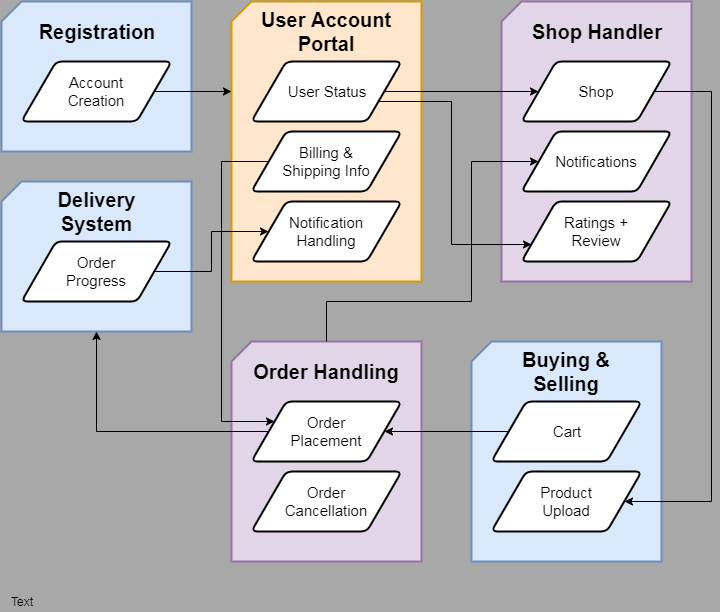

The diagram above was exported from draw.io. Its source (the exported page's mxGraphModel, read from the mxfile embedded in the PNG):
<mxGraphModel dx="1078" dy="550" grid="1" gridSize="10" guides="1" tooltips="1" connect="1" arrows="1" fold="1" page="1" pageScale="1" pageWidth="850" pageHeight="1100" background="#A8A8A8" math="0" shadow="0">
  <root>
    <mxCell id="0" />
    <mxCell id="1" parent="0" />
    <mxCell id="h6OvBBW61xy4SF_KxKl9-6" value="" style="group" vertex="1" connectable="0" parent="1">
      <mxGeometry x="70" y="50" width="190" height="150" as="geometry" />
    </mxCell>
    <mxCell id="h6OvBBW61xy4SF_KxKl9-1" value="" style="verticalLabelPosition=bottom;verticalAlign=top;html=1;strokeWidth=2;shape=card;whiteSpace=wrap;size=20;arcSize=12;fillColor=#dae8fc;strokeColor=#6c8ebf;" vertex="1" parent="h6OvBBW61xy4SF_KxKl9-6">
      <mxGeometry width="190" height="150" as="geometry" />
    </mxCell>
    <mxCell id="h6OvBBW61xy4SF_KxKl9-3" value="&lt;b&gt;&lt;font style=&quot;font-size: 20px&quot;&gt;Registration&lt;/font&gt;&lt;/b&gt;" style="text;html=1;align=center;verticalAlign=middle;whiteSpace=wrap;rounded=0;" vertex="1" parent="h6OvBBW61xy4SF_KxKl9-6">
      <mxGeometry x="75" y="20" width="40" height="20" as="geometry" />
    </mxCell>
    <mxCell id="h6OvBBW61xy4SF_KxKl9-4" value="" style="shape=parallelogram;html=1;strokeWidth=2;perimeter=parallelogramPerimeter;whiteSpace=wrap;rounded=1;arcSize=12;size=0.23;" vertex="1" parent="h6OvBBW61xy4SF_KxKl9-6">
      <mxGeometry x="20" y="60" width="150" height="60" as="geometry" />
    </mxCell>
    <mxCell id="h6OvBBW61xy4SF_KxKl9-5" value="&lt;font style=&quot;font-size: 15px&quot;&gt;Account Creation&lt;/font&gt;" style="text;html=1;strokeColor=none;fillColor=none;align=center;verticalAlign=middle;whiteSpace=wrap;rounded=0;" vertex="1" parent="h6OvBBW61xy4SF_KxKl9-6">
      <mxGeometry x="50" y="80" width="90" height="20" as="geometry" />
    </mxCell>
    <mxCell id="h6OvBBW61xy4SF_KxKl9-8" value="" style="group" vertex="1" connectable="0" parent="1">
      <mxGeometry x="70" y="230" width="190" height="150" as="geometry" />
    </mxCell>
    <mxCell id="h6OvBBW61xy4SF_KxKl9-9" value="" style="verticalLabelPosition=bottom;verticalAlign=top;html=1;strokeWidth=2;shape=card;whiteSpace=wrap;size=20;arcSize=12;fillColor=#dae8fc;strokeColor=#6c8ebf;" vertex="1" parent="h6OvBBW61xy4SF_KxKl9-8">
      <mxGeometry width="190" height="150" as="geometry" />
    </mxCell>
    <mxCell id="h6OvBBW61xy4SF_KxKl9-10" value="&lt;b&gt;&lt;font style=&quot;font-size: 20px&quot;&gt;Delivery System&lt;/font&gt;&lt;/b&gt;" style="text;html=1;align=center;verticalAlign=middle;whiteSpace=wrap;rounded=0;" vertex="1" parent="h6OvBBW61xy4SF_KxKl9-8">
      <mxGeometry x="75" y="20" width="40" height="20" as="geometry" />
    </mxCell>
    <mxCell id="h6OvBBW61xy4SF_KxKl9-11" value="" style="shape=parallelogram;html=1;strokeWidth=2;perimeter=parallelogramPerimeter;whiteSpace=wrap;rounded=1;arcSize=12;size=0.23;" vertex="1" parent="h6OvBBW61xy4SF_KxKl9-8">
      <mxGeometry x="20" y="60" width="150" height="60" as="geometry" />
    </mxCell>
    <mxCell id="h6OvBBW61xy4SF_KxKl9-12" value="&lt;font style=&quot;font-size: 15px&quot;&gt;Order Progress&lt;/font&gt;" style="text;html=1;strokeColor=none;fillColor=none;align=center;verticalAlign=middle;whiteSpace=wrap;rounded=0;" vertex="1" parent="h6OvBBW61xy4SF_KxKl9-8">
      <mxGeometry x="50" y="80" width="90" height="20" as="geometry" />
    </mxCell>
    <mxCell id="h6OvBBW61xy4SF_KxKl9-13" value="" style="group" vertex="1" connectable="0" parent="1">
      <mxGeometry x="540" y="390" width="190" height="230" as="geometry" />
    </mxCell>
    <mxCell id="h6OvBBW61xy4SF_KxKl9-14" value="" style="verticalLabelPosition=bottom;verticalAlign=top;html=1;strokeWidth=2;shape=card;whiteSpace=wrap;size=20;arcSize=12;fillColor=#dae8fc;strokeColor=#6c8ebf;" vertex="1" parent="h6OvBBW61xy4SF_KxKl9-13">
      <mxGeometry width="190" height="220" as="geometry" />
    </mxCell>
    <mxCell id="h6OvBBW61xy4SF_KxKl9-15" value="&lt;b&gt;&lt;font style=&quot;font-size: 20px&quot;&gt;Buying &amp;amp; Selling&lt;/font&gt;&lt;/b&gt;" style="text;html=1;align=center;verticalAlign=middle;whiteSpace=wrap;rounded=0;" vertex="1" parent="h6OvBBW61xy4SF_KxKl9-13">
      <mxGeometry x="20" y="20" width="150" height="20" as="geometry" />
    </mxCell>
    <mxCell id="h6OvBBW61xy4SF_KxKl9-16" value="" style="shape=parallelogram;html=1;strokeWidth=2;perimeter=parallelogramPerimeter;whiteSpace=wrap;rounded=1;arcSize=12;size=0.23;" vertex="1" parent="h6OvBBW61xy4SF_KxKl9-13">
      <mxGeometry x="20" y="60" width="150" height="60" as="geometry" />
    </mxCell>
    <mxCell id="h6OvBBW61xy4SF_KxKl9-17" value="&lt;font style=&quot;font-size: 15px&quot;&gt;Cart&lt;/font&gt;" style="text;html=1;strokeColor=none;fillColor=none;align=center;verticalAlign=middle;whiteSpace=wrap;rounded=0;" vertex="1" parent="h6OvBBW61xy4SF_KxKl9-13">
      <mxGeometry x="50" y="80" width="90" height="20" as="geometry" />
    </mxCell>
    <mxCell id="h6OvBBW61xy4SF_KxKl9-21" value="" style="shape=parallelogram;html=1;strokeWidth=2;perimeter=parallelogramPerimeter;whiteSpace=wrap;rounded=1;arcSize=12;size=0.23;" vertex="1" parent="h6OvBBW61xy4SF_KxKl9-13">
      <mxGeometry x="20" y="130" width="150" height="60" as="geometry" />
    </mxCell>
    <mxCell id="h6OvBBW61xy4SF_KxKl9-22" value="&lt;font style=&quot;font-size: 15px&quot;&gt;Product Upload&lt;/font&gt;" style="text;html=1;strokeColor=none;fillColor=none;align=center;verticalAlign=middle;whiteSpace=wrap;rounded=0;" vertex="1" parent="h6OvBBW61xy4SF_KxKl9-13">
      <mxGeometry x="50" y="150" width="90" height="20" as="geometry" />
    </mxCell>
    <mxCell id="h6OvBBW61xy4SF_KxKl9-23" value="" style="group" vertex="1" connectable="0" parent="1">
      <mxGeometry x="300" y="390" width="190" height="230" as="geometry" />
    </mxCell>
    <mxCell id="h6OvBBW61xy4SF_KxKl9-24" value="" style="verticalLabelPosition=bottom;verticalAlign=top;html=1;strokeWidth=2;shape=card;whiteSpace=wrap;size=20;arcSize=12;fillColor=#e1d5e7;strokeColor=#9673a6;" vertex="1" parent="h6OvBBW61xy4SF_KxKl9-23">
      <mxGeometry width="190" height="220" as="geometry" />
    </mxCell>
    <mxCell id="h6OvBBW61xy4SF_KxKl9-25" value="&lt;b&gt;&lt;font style=&quot;font-size: 20px&quot;&gt;Order Handling&lt;/font&gt;&lt;/b&gt;" style="text;html=1;align=center;verticalAlign=middle;whiteSpace=wrap;rounded=0;" vertex="1" parent="h6OvBBW61xy4SF_KxKl9-23">
      <mxGeometry x="20" y="20" width="150" height="20" as="geometry" />
    </mxCell>
    <mxCell id="h6OvBBW61xy4SF_KxKl9-26" value="" style="shape=parallelogram;html=1;strokeWidth=2;perimeter=parallelogramPerimeter;whiteSpace=wrap;rounded=1;arcSize=12;size=0.23;" vertex="1" parent="h6OvBBW61xy4SF_KxKl9-23">
      <mxGeometry x="20" y="60" width="150" height="60" as="geometry" />
    </mxCell>
    <mxCell id="h6OvBBW61xy4SF_KxKl9-27" value="&lt;font style=&quot;font-size: 15px&quot;&gt;Order Placement&lt;/font&gt;" style="text;html=1;strokeColor=none;fillColor=none;align=center;verticalAlign=middle;whiteSpace=wrap;rounded=0;" vertex="1" parent="h6OvBBW61xy4SF_KxKl9-23">
      <mxGeometry x="50" y="80" width="90" height="20" as="geometry" />
    </mxCell>
    <mxCell id="h6OvBBW61xy4SF_KxKl9-28" value="" style="shape=parallelogram;html=1;strokeWidth=2;perimeter=parallelogramPerimeter;whiteSpace=wrap;rounded=1;arcSize=12;size=0.23;" vertex="1" parent="h6OvBBW61xy4SF_KxKl9-23">
      <mxGeometry x="20" y="130" width="150" height="60" as="geometry" />
    </mxCell>
    <mxCell id="h6OvBBW61xy4SF_KxKl9-29" value="&lt;font style=&quot;font-size: 15px&quot;&gt;Order Cancellation&lt;/font&gt;" style="text;html=1;strokeColor=none;fillColor=none;align=center;verticalAlign=middle;whiteSpace=wrap;rounded=0;" vertex="1" parent="h6OvBBW61xy4SF_KxKl9-23">
      <mxGeometry x="50" y="150" width="90" height="20" as="geometry" />
    </mxCell>
    <mxCell id="h6OvBBW61xy4SF_KxKl9-30" value="" style="group" vertex="1" connectable="0" parent="1">
      <mxGeometry x="570" y="50" width="190" height="280" as="geometry" />
    </mxCell>
    <mxCell id="h6OvBBW61xy4SF_KxKl9-31" value="" style="verticalLabelPosition=bottom;verticalAlign=top;html=1;strokeWidth=2;shape=card;whiteSpace=wrap;size=20;arcSize=12;fillColor=#e1d5e7;strokeColor=#9673a6;" vertex="1" parent="h6OvBBW61xy4SF_KxKl9-30">
      <mxGeometry width="190" height="280" as="geometry" />
    </mxCell>
    <mxCell id="h6OvBBW61xy4SF_KxKl9-32" value="&lt;b&gt;&lt;font style=&quot;font-size: 20px&quot;&gt;Shop Handler&lt;/font&gt;&lt;/b&gt;" style="text;html=1;align=center;verticalAlign=middle;whiteSpace=wrap;rounded=0;" vertex="1" parent="h6OvBBW61xy4SF_KxKl9-30">
      <mxGeometry x="20" y="20" width="150" height="20" as="geometry" />
    </mxCell>
    <mxCell id="h6OvBBW61xy4SF_KxKl9-33" value="" style="shape=parallelogram;html=1;strokeWidth=2;perimeter=parallelogramPerimeter;whiteSpace=wrap;rounded=1;arcSize=12;size=0.23;" vertex="1" parent="h6OvBBW61xy4SF_KxKl9-30">
      <mxGeometry x="20" y="60" width="150" height="60" as="geometry" />
    </mxCell>
    <mxCell id="h6OvBBW61xy4SF_KxKl9-34" value="&lt;font style=&quot;font-size: 15px&quot;&gt;Shop&lt;/font&gt;" style="text;html=1;strokeColor=none;fillColor=none;align=center;verticalAlign=middle;whiteSpace=wrap;rounded=0;" vertex="1" parent="h6OvBBW61xy4SF_KxKl9-30">
      <mxGeometry x="50" y="80" width="90" height="20" as="geometry" />
    </mxCell>
    <mxCell id="h6OvBBW61xy4SF_KxKl9-35" value="" style="shape=parallelogram;html=1;strokeWidth=2;perimeter=parallelogramPerimeter;whiteSpace=wrap;rounded=1;arcSize=12;size=0.23;" vertex="1" parent="h6OvBBW61xy4SF_KxKl9-30">
      <mxGeometry x="20" y="130" width="150" height="60" as="geometry" />
    </mxCell>
    <mxCell id="h6OvBBW61xy4SF_KxKl9-36" value="&lt;font style=&quot;font-size: 15px&quot;&gt;Notifications&lt;/font&gt;" style="text;html=1;strokeColor=none;fillColor=none;align=center;verticalAlign=middle;whiteSpace=wrap;rounded=0;" vertex="1" parent="h6OvBBW61xy4SF_KxKl9-30">
      <mxGeometry x="50" y="150" width="90" height="20" as="geometry" />
    </mxCell>
    <mxCell id="h6OvBBW61xy4SF_KxKl9-37" value="" style="shape=parallelogram;html=1;strokeWidth=2;perimeter=parallelogramPerimeter;whiteSpace=wrap;rounded=1;arcSize=12;size=0.23;" vertex="1" parent="h6OvBBW61xy4SF_KxKl9-30">
      <mxGeometry x="20" y="200" width="150" height="60" as="geometry" />
    </mxCell>
    <mxCell id="h6OvBBW61xy4SF_KxKl9-38" value="&lt;font style=&quot;font-size: 15px&quot;&gt;Ratings + Review&lt;/font&gt;" style="text;html=1;strokeColor=none;fillColor=none;align=center;verticalAlign=middle;whiteSpace=wrap;rounded=0;" vertex="1" parent="h6OvBBW61xy4SF_KxKl9-30">
      <mxGeometry x="50" y="220" width="90" height="20" as="geometry" />
    </mxCell>
    <mxCell id="h6OvBBW61xy4SF_KxKl9-39" value="" style="group" vertex="1" connectable="0" parent="1">
      <mxGeometry x="300" y="50" width="190" height="280" as="geometry" />
    </mxCell>
    <mxCell id="h6OvBBW61xy4SF_KxKl9-40" value="" style="verticalLabelPosition=bottom;verticalAlign=top;html=1;strokeWidth=2;shape=card;whiteSpace=wrap;size=20;arcSize=12;fillColor=#ffe6cc;strokeColor=#d79b00;" vertex="1" parent="h6OvBBW61xy4SF_KxKl9-39">
      <mxGeometry width="190" height="280" as="geometry" />
    </mxCell>
    <mxCell id="h6OvBBW61xy4SF_KxKl9-41" value="&lt;b&gt;&lt;font style=&quot;font-size: 20px&quot;&gt;User Account Portal&lt;/font&gt;&lt;/b&gt;" style="text;html=1;align=center;verticalAlign=middle;whiteSpace=wrap;rounded=0;" vertex="1" parent="h6OvBBW61xy4SF_KxKl9-39">
      <mxGeometry x="20" y="20" width="150" height="20" as="geometry" />
    </mxCell>
    <mxCell id="h6OvBBW61xy4SF_KxKl9-42" value="" style="shape=parallelogram;html=1;strokeWidth=2;perimeter=parallelogramPerimeter;whiteSpace=wrap;rounded=1;arcSize=12;size=0.23;" vertex="1" parent="h6OvBBW61xy4SF_KxKl9-39">
      <mxGeometry x="20" y="60" width="150" height="60" as="geometry" />
    </mxCell>
    <mxCell id="h6OvBBW61xy4SF_KxKl9-43" value="&lt;font style=&quot;font-size: 15px&quot;&gt;User Status&lt;/font&gt;" style="text;html=1;strokeColor=none;fillColor=none;align=center;verticalAlign=middle;whiteSpace=wrap;rounded=0;" vertex="1" parent="h6OvBBW61xy4SF_KxKl9-39">
      <mxGeometry x="50" y="80" width="90" height="20" as="geometry" />
    </mxCell>
    <mxCell id="h6OvBBW61xy4SF_KxKl9-44" value="" style="shape=parallelogram;html=1;strokeWidth=2;perimeter=parallelogramPerimeter;whiteSpace=wrap;rounded=1;arcSize=12;size=0.23;" vertex="1" parent="h6OvBBW61xy4SF_KxKl9-39">
      <mxGeometry x="20" y="130" width="150" height="60" as="geometry" />
    </mxCell>
    <mxCell id="h6OvBBW61xy4SF_KxKl9-45" value="&lt;font style=&quot;font-size: 15px&quot;&gt;Billing &amp;amp; Shipping Info&lt;/font&gt;" style="text;html=1;strokeColor=none;fillColor=none;align=center;verticalAlign=middle;whiteSpace=wrap;rounded=0;" vertex="1" parent="h6OvBBW61xy4SF_KxKl9-39">
      <mxGeometry x="50" y="150" width="90" height="20" as="geometry" />
    </mxCell>
    <mxCell id="h6OvBBW61xy4SF_KxKl9-46" value="" style="shape=parallelogram;html=1;strokeWidth=2;perimeter=parallelogramPerimeter;whiteSpace=wrap;rounded=1;arcSize=12;size=0.23;" vertex="1" parent="h6OvBBW61xy4SF_KxKl9-39">
      <mxGeometry x="20" y="200" width="150" height="60" as="geometry" />
    </mxCell>
    <mxCell id="h6OvBBW61xy4SF_KxKl9-47" value="&lt;font style=&quot;font-size: 15px&quot;&gt;Notification Handling&lt;/font&gt;" style="text;html=1;strokeColor=none;fillColor=none;align=center;verticalAlign=middle;whiteSpace=wrap;rounded=0;" vertex="1" parent="h6OvBBW61xy4SF_KxKl9-39">
      <mxGeometry x="50" y="220" width="90" height="20" as="geometry" />
    </mxCell>
    <mxCell id="h6OvBBW61xy4SF_KxKl9-49" style="edgeStyle=orthogonalEdgeStyle;rounded=0;orthogonalLoop=1;jettySize=auto;html=1;exitX=1;exitY=0.5;exitDx=0;exitDy=0;" edge="1" parent="1" source="h6OvBBW61xy4SF_KxKl9-4">
      <mxGeometry relative="1" as="geometry">
        <mxPoint x="300" y="140" as="targetPoint" />
      </mxGeometry>
    </mxCell>
    <mxCell id="h6OvBBW61xy4SF_KxKl9-50" style="edgeStyle=orthogonalEdgeStyle;rounded=0;orthogonalLoop=1;jettySize=auto;html=1;exitX=0;exitY=0.5;exitDx=0;exitDy=0;entryX=1;entryY=0.5;entryDx=0;entryDy=0;" edge="1" parent="1" source="h6OvBBW61xy4SF_KxKl9-16" target="h6OvBBW61xy4SF_KxKl9-26">
      <mxGeometry relative="1" as="geometry" />
    </mxCell>
    <mxCell id="h6OvBBW61xy4SF_KxKl9-51" style="edgeStyle=orthogonalEdgeStyle;rounded=0;orthogonalLoop=1;jettySize=auto;html=1;exitX=0;exitY=0.5;exitDx=0;exitDy=0;entryX=0.5;entryY=1;entryDx=0;entryDy=0;entryPerimeter=0;" edge="1" parent="1" source="h6OvBBW61xy4SF_KxKl9-26" target="h6OvBBW61xy4SF_KxKl9-9">
      <mxGeometry relative="1" as="geometry" />
    </mxCell>
    <mxCell id="h6OvBBW61xy4SF_KxKl9-52" style="edgeStyle=orthogonalEdgeStyle;rounded=0;orthogonalLoop=1;jettySize=auto;html=1;exitX=0;exitY=0.5;exitDx=0;exitDy=0;entryX=0;entryY=0.25;entryDx=0;entryDy=0;" edge="1" parent="1" source="h6OvBBW61xy4SF_KxKl9-44" target="h6OvBBW61xy4SF_KxKl9-26">
      <mxGeometry relative="1" as="geometry">
        <Array as="points">
          <mxPoint x="290" y="210" />
          <mxPoint x="290" y="470" />
        </Array>
      </mxGeometry>
    </mxCell>
    <mxCell id="h6OvBBW61xy4SF_KxKl9-53" style="edgeStyle=orthogonalEdgeStyle;rounded=0;orthogonalLoop=1;jettySize=auto;html=1;exitX=1;exitY=0.5;exitDx=0;exitDy=0;entryX=0;entryY=0.5;entryDx=0;entryDy=0;" edge="1" parent="1" source="h6OvBBW61xy4SF_KxKl9-11" target="h6OvBBW61xy4SF_KxKl9-46">
      <mxGeometry relative="1" as="geometry" />
    </mxCell>
    <mxCell id="h6OvBBW61xy4SF_KxKl9-54" style="edgeStyle=orthogonalEdgeStyle;rounded=0;orthogonalLoop=1;jettySize=auto;html=1;exitX=0.5;exitY=0;exitDx=0;exitDy=0;exitPerimeter=0;entryX=0;entryY=0.5;entryDx=0;entryDy=0;" edge="1" parent="1" source="h6OvBBW61xy4SF_KxKl9-24" target="h6OvBBW61xy4SF_KxKl9-35">
      <mxGeometry relative="1" as="geometry">
        <Array as="points">
          <mxPoint x="395" y="350" />
          <mxPoint x="540" y="350" />
          <mxPoint x="540" y="210" />
        </Array>
      </mxGeometry>
    </mxCell>
    <mxCell id="h6OvBBW61xy4SF_KxKl9-55" style="edgeStyle=orthogonalEdgeStyle;rounded=0;orthogonalLoop=1;jettySize=auto;html=1;exitX=1;exitY=0.5;exitDx=0;exitDy=0;entryX=0;entryY=0.5;entryDx=0;entryDy=0;" edge="1" parent="1" source="h6OvBBW61xy4SF_KxKl9-42" target="h6OvBBW61xy4SF_KxKl9-33">
      <mxGeometry relative="1" as="geometry" />
    </mxCell>
    <mxCell id="h6OvBBW61xy4SF_KxKl9-56" style="edgeStyle=orthogonalEdgeStyle;rounded=0;orthogonalLoop=1;jettySize=auto;html=1;exitX=1;exitY=0.5;exitDx=0;exitDy=0;entryX=1;entryY=0.5;entryDx=0;entryDy=0;" edge="1" parent="1" source="h6OvBBW61xy4SF_KxKl9-33" target="h6OvBBW61xy4SF_KxKl9-21">
      <mxGeometry relative="1" as="geometry">
        <Array as="points">
          <mxPoint x="780" y="140" />
          <mxPoint x="780" y="550" />
        </Array>
      </mxGeometry>
    </mxCell>
    <mxCell id="h6OvBBW61xy4SF_KxKl9-57" style="edgeStyle=orthogonalEdgeStyle;rounded=0;orthogonalLoop=1;jettySize=auto;html=1;exitX=1;exitY=0.75;exitDx=0;exitDy=0;entryX=0;entryY=0.75;entryDx=0;entryDy=0;" edge="1" parent="1" source="h6OvBBW61xy4SF_KxKl9-42" target="h6OvBBW61xy4SF_KxKl9-37">
      <mxGeometry relative="1" as="geometry">
        <Array as="points">
          <mxPoint x="520" y="150" />
          <mxPoint x="520" y="293" />
        </Array>
      </mxGeometry>
    </mxCell>
    <mxCell id="h6OvBBW61xy4SF_KxKl9-58" value="Text" style="text;html=1;strokeColor=none;fillColor=none;align=center;verticalAlign=middle;whiteSpace=wrap;rounded=0;" vertex="1" parent="1">
      <mxGeometry x="70" y="640" width="40" height="20" as="geometry" />
    </mxCell>
  </root>
</mxGraphModel>